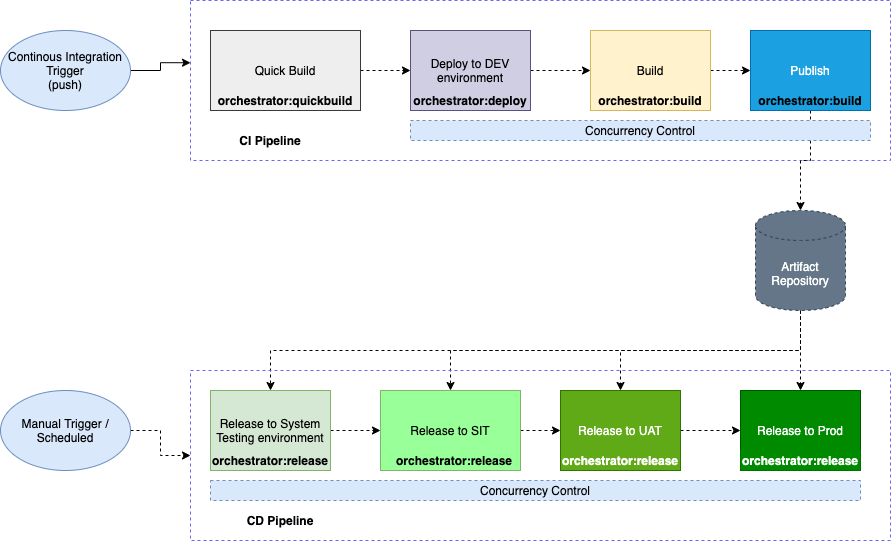

The diagram above was exported from draw.io. Its source (the exported page's mxGraphModel, read from the mxfile embedded in the PNG):
<mxGraphModel dx="1426" dy="769" grid="1" gridSize="10" guides="1" tooltips="1" connect="1" arrows="1" fold="1" page="1" pageScale="1" pageWidth="827" pageHeight="1169" math="0" shadow="0">
  <root>
    <mxCell id="0" />
    <mxCell id="1" parent="0" />
    <mxCell id="aeY4gmfb_zgNmA98kVLk-7" value="" style="rounded=0;whiteSpace=wrap;html=1;dashed=1;fillColor=none;strokeColor=#6666FF;" parent="1" vertex="1">
      <mxGeometry x="210" y="170" width="700" height="160" as="geometry" />
    </mxCell>
    <mxCell id="aeY4gmfb_zgNmA98kVLk-9" style="edgeStyle=orthogonalEdgeStyle;rounded=0;orthogonalLoop=1;jettySize=auto;html=1;exitX=1;exitY=0.5;exitDx=0;exitDy=0;entryX=0;entryY=0.389;entryDx=0;entryDy=0;entryPerimeter=0;" parent="1" source="aeY4gmfb_zgNmA98kVLk-1" target="aeY4gmfb_zgNmA98kVLk-7" edge="1">
      <mxGeometry relative="1" as="geometry" />
    </mxCell>
    <mxCell id="aeY4gmfb_zgNmA98kVLk-1" value="Continous Integration Trigger&lt;br&gt;(push)" style="ellipse;whiteSpace=wrap;html=1;fillColor=#dae8fc;strokeColor=#6c8ebf;" parent="1" vertex="1">
      <mxGeometry x="20" y="200" width="130" height="80" as="geometry" />
    </mxCell>
    <mxCell id="aeY4gmfb_zgNmA98kVLk-11" value="" style="edgeStyle=orthogonalEdgeStyle;rounded=0;orthogonalLoop=1;jettySize=auto;html=1;dashed=1;" parent="1" source="aeY4gmfb_zgNmA98kVLk-2" target="aeY4gmfb_zgNmA98kVLk-3" edge="1">
      <mxGeometry relative="1" as="geometry" />
    </mxCell>
    <mxCell id="aeY4gmfb_zgNmA98kVLk-2" value="Quick Build" style="rounded=0;whiteSpace=wrap;html=1;fillColor=#eeeeee;strokeColor=#36393d;" parent="1" vertex="1">
      <mxGeometry x="230" y="200" width="150" height="80" as="geometry" />
    </mxCell>
    <mxCell id="aeY4gmfb_zgNmA98kVLk-12" style="edgeStyle=orthogonalEdgeStyle;rounded=0;orthogonalLoop=1;jettySize=auto;html=1;exitX=1;exitY=0.5;exitDx=0;exitDy=0;entryX=0;entryY=0.5;entryDx=0;entryDy=0;dashed=1;" parent="1" source="aeY4gmfb_zgNmA98kVLk-3" target="aeY4gmfb_zgNmA98kVLk-4" edge="1">
      <mxGeometry relative="1" as="geometry" />
    </mxCell>
    <mxCell id="aeY4gmfb_zgNmA98kVLk-3" value="Deploy to DEV environment" style="rounded=0;whiteSpace=wrap;html=1;fillColor=#d0cee2;strokeColor=#56517e;" parent="1" vertex="1">
      <mxGeometry x="430" y="200" width="120" height="80" as="geometry" />
    </mxCell>
    <mxCell id="aeY4gmfb_zgNmA98kVLk-20" style="edgeStyle=orthogonalEdgeStyle;rounded=0;orthogonalLoop=1;jettySize=auto;html=1;exitX=1;exitY=0.5;exitDx=0;exitDy=0;entryX=0;entryY=0.5;entryDx=0;entryDy=0;dashed=1;strokeColor=#000000;" parent="1" source="aeY4gmfb_zgNmA98kVLk-4" target="aeY4gmfb_zgNmA98kVLk-5" edge="1">
      <mxGeometry relative="1" as="geometry" />
    </mxCell>
    <mxCell id="aeY4gmfb_zgNmA98kVLk-4" value="Build" style="rounded=0;whiteSpace=wrap;html=1;fillColor=#fff2cc;strokeColor=#d6b656;" parent="1" vertex="1">
      <mxGeometry x="610" y="200" width="120" height="80" as="geometry" />
    </mxCell>
    <mxCell id="aeY4gmfb_zgNmA98kVLk-15" style="edgeStyle=orthogonalEdgeStyle;rounded=0;orthogonalLoop=1;jettySize=auto;html=1;exitX=0.5;exitY=1;exitDx=0;exitDy=0;dashed=1;" parent="1" source="aeY4gmfb_zgNmA98kVLk-5" target="aeY4gmfb_zgNmA98kVLk-14" edge="1">
      <mxGeometry relative="1" as="geometry" />
    </mxCell>
    <mxCell id="aeY4gmfb_zgNmA98kVLk-5" value="Publish" style="rounded=0;whiteSpace=wrap;html=1;fillColor=#1ba1e2;strokeColor=#006EAF;fontColor=#ffffff;" parent="1" vertex="1">
      <mxGeometry x="770" y="200" width="120" height="80" as="geometry" />
    </mxCell>
    <mxCell id="aeY4gmfb_zgNmA98kVLk-13" value="Concurrency Control" style="rounded=0;whiteSpace=wrap;html=1;dashed=1;fillColor=#dae8fc;strokeColor=#6c8ebf;" parent="1" vertex="1">
      <mxGeometry x="430" y="290" width="460" height="20" as="geometry" />
    </mxCell>
    <mxCell id="aeY4gmfb_zgNmA98kVLk-43" style="edgeStyle=orthogonalEdgeStyle;rounded=0;orthogonalLoop=1;jettySize=auto;html=1;exitX=0.5;exitY=1;exitDx=0;exitDy=0;exitPerimeter=0;entryX=0.5;entryY=0;entryDx=0;entryDy=0;dashed=1;strokeColor=#000000;" parent="1" source="aeY4gmfb_zgNmA98kVLk-14" target="aeY4gmfb_zgNmA98kVLk-27" edge="1">
      <mxGeometry relative="1" as="geometry" />
    </mxCell>
    <mxCell id="aeY4gmfb_zgNmA98kVLk-45" style="edgeStyle=orthogonalEdgeStyle;rounded=0;orthogonalLoop=1;jettySize=auto;html=1;exitX=0.5;exitY=1;exitDx=0;exitDy=0;exitPerimeter=0;dashed=1;strokeColor=#000000;" parent="1" source="aeY4gmfb_zgNmA98kVLk-14" target="aeY4gmfb_zgNmA98kVLk-34" edge="1">
      <mxGeometry relative="1" as="geometry" />
    </mxCell>
    <mxCell id="aeY4gmfb_zgNmA98kVLk-46" style="edgeStyle=orthogonalEdgeStyle;rounded=0;orthogonalLoop=1;jettySize=auto;html=1;exitX=0.5;exitY=1;exitDx=0;exitDy=0;exitPerimeter=0;entryX=0.5;entryY=0;entryDx=0;entryDy=0;dashed=1;strokeColor=#000000;" parent="1" source="aeY4gmfb_zgNmA98kVLk-14" target="aeY4gmfb_zgNmA98kVLk-36" edge="1">
      <mxGeometry relative="1" as="geometry" />
    </mxCell>
    <mxCell id="4m2JteArz7fBy0ObsMiF-3" style="edgeStyle=orthogonalEdgeStyle;rounded=0;orthogonalLoop=1;jettySize=auto;html=1;exitX=0.5;exitY=1;exitDx=0;exitDy=0;exitPerimeter=0;entryX=0.5;entryY=0;entryDx=0;entryDy=0;dashed=1;" edge="1" parent="1" source="aeY4gmfb_zgNmA98kVLk-14" target="aeY4gmfb_zgNmA98kVLk-32">
      <mxGeometry relative="1" as="geometry" />
    </mxCell>
    <mxCell id="aeY4gmfb_zgNmA98kVLk-14" value="Artifact Repository" style="shape=cylinder3;whiteSpace=wrap;html=1;boundedLbl=1;backgroundOutline=1;size=15;dashed=1;fillColor=#647687;strokeColor=#314354;fontColor=#ffffff;" parent="1" vertex="1">
      <mxGeometry x="775" y="380" width="90" height="100" as="geometry" />
    </mxCell>
    <mxCell id="aeY4gmfb_zgNmA98kVLk-16" value="&lt;b&gt;orchestrator:quickbuild&lt;/b&gt;" style="text;html=1;strokeColor=none;fillColor=none;align=center;verticalAlign=middle;whiteSpace=wrap;rounded=0;dashed=1;" parent="1" vertex="1">
      <mxGeometry x="230" y="260" width="150" height="20" as="geometry" />
    </mxCell>
    <mxCell id="aeY4gmfb_zgNmA98kVLk-17" value="&lt;b&gt;orchestrator:deploy&lt;/b&gt;" style="text;html=1;strokeColor=none;fillColor=none;align=center;verticalAlign=middle;whiteSpace=wrap;rounded=0;dashed=1;" parent="1" vertex="1">
      <mxGeometry x="430" y="260" width="120" height="20" as="geometry" />
    </mxCell>
    <mxCell id="aeY4gmfb_zgNmA98kVLk-18" value="&lt;b&gt;orchestrator:build&lt;/b&gt;" style="text;html=1;strokeColor=none;fillColor=none;align=center;verticalAlign=middle;whiteSpace=wrap;rounded=0;dashed=1;" parent="1" vertex="1">
      <mxGeometry x="610" y="260" width="120" height="20" as="geometry" />
    </mxCell>
    <mxCell id="aeY4gmfb_zgNmA98kVLk-19" value="&lt;b&gt;orchestrator:build&lt;/b&gt;" style="text;html=1;strokeColor=none;fillColor=none;align=center;verticalAlign=middle;whiteSpace=wrap;rounded=0;dashed=1;" parent="1" vertex="1">
      <mxGeometry x="770" y="260" width="120" height="20" as="geometry" />
    </mxCell>
    <mxCell id="aeY4gmfb_zgNmA98kVLk-21" value="" style="rounded=0;whiteSpace=wrap;html=1;dashed=1;fillColor=none;strokeColor=#6666FF;" parent="1" vertex="1">
      <mxGeometry x="210" y="540" width="700" height="170" as="geometry" />
    </mxCell>
    <mxCell id="aeY4gmfb_zgNmA98kVLk-22" value="&lt;b&gt;CI Pipeline&lt;/b&gt;" style="text;html=1;strokeColor=none;fillColor=none;align=center;verticalAlign=middle;whiteSpace=wrap;rounded=0;dashed=1;" parent="1" vertex="1">
      <mxGeometry x="220" y="300" width="140" height="20" as="geometry" />
    </mxCell>
    <mxCell id="aeY4gmfb_zgNmA98kVLk-25" style="edgeStyle=orthogonalEdgeStyle;rounded=0;orthogonalLoop=1;jettySize=auto;html=1;exitX=1;exitY=0.5;exitDx=0;exitDy=0;entryX=0;entryY=0.5;entryDx=0;entryDy=0;dashed=1;strokeColor=#000000;" parent="1" source="aeY4gmfb_zgNmA98kVLk-23" target="aeY4gmfb_zgNmA98kVLk-21" edge="1">
      <mxGeometry relative="1" as="geometry" />
    </mxCell>
    <mxCell id="aeY4gmfb_zgNmA98kVLk-23" value="Manual Trigger / Scheduled&lt;br&gt;" style="ellipse;whiteSpace=wrap;html=1;fillColor=#dae8fc;strokeColor=#6c8ebf;" parent="1" vertex="1">
      <mxGeometry x="20" y="560" width="130" height="80" as="geometry" />
    </mxCell>
    <mxCell id="aeY4gmfb_zgNmA98kVLk-39" style="edgeStyle=orthogonalEdgeStyle;rounded=0;orthogonalLoop=1;jettySize=auto;html=1;exitX=1;exitY=0.5;exitDx=0;exitDy=0;entryX=0;entryY=0.5;entryDx=0;entryDy=0;dashed=1;strokeColor=#000000;" parent="1" source="aeY4gmfb_zgNmA98kVLk-27" target="aeY4gmfb_zgNmA98kVLk-32" edge="1">
      <mxGeometry relative="1" as="geometry" />
    </mxCell>
    <mxCell id="aeY4gmfb_zgNmA98kVLk-27" value="Release to System Testing environment" style="rounded=0;whiteSpace=wrap;html=1;fillColor=#d5e8d4;strokeColor=#82b366;" parent="1" vertex="1">
      <mxGeometry x="230" y="560" width="120" height="80" as="geometry" />
    </mxCell>
    <mxCell id="aeY4gmfb_zgNmA98kVLk-28" value="&lt;b&gt;orchestrator:release&lt;/b&gt;" style="text;html=1;strokeColor=none;fillColor=none;align=center;verticalAlign=middle;whiteSpace=wrap;rounded=0;dashed=1;" parent="1" vertex="1">
      <mxGeometry x="230" y="620" width="120" height="20" as="geometry" />
    </mxCell>
    <mxCell id="aeY4gmfb_zgNmA98kVLk-40" style="edgeStyle=orthogonalEdgeStyle;rounded=0;orthogonalLoop=1;jettySize=auto;html=1;exitX=1;exitY=0.5;exitDx=0;exitDy=0;entryX=0;entryY=0.5;entryDx=0;entryDy=0;dashed=1;strokeColor=#000000;" parent="1" source="aeY4gmfb_zgNmA98kVLk-32" target="aeY4gmfb_zgNmA98kVLk-34" edge="1">
      <mxGeometry relative="1" as="geometry" />
    </mxCell>
    <mxCell id="aeY4gmfb_zgNmA98kVLk-32" value="Release to SIT" style="rounded=0;whiteSpace=wrap;html=1;strokeColor=#82b366;fillColor=#99FF99;" parent="1" vertex="1">
      <mxGeometry x="400" y="560" width="140" height="80" as="geometry" />
    </mxCell>
    <mxCell id="aeY4gmfb_zgNmA98kVLk-33" value="&lt;b&gt;orchestrator:release&lt;/b&gt;" style="text;html=1;strokeColor=none;fillColor=none;align=center;verticalAlign=middle;whiteSpace=wrap;rounded=0;dashed=1;" parent="1" vertex="1">
      <mxGeometry x="414" y="620" width="120" height="20" as="geometry" />
    </mxCell>
    <mxCell id="aeY4gmfb_zgNmA98kVLk-42" style="edgeStyle=orthogonalEdgeStyle;rounded=0;orthogonalLoop=1;jettySize=auto;html=1;exitX=1;exitY=0.5;exitDx=0;exitDy=0;dashed=1;strokeColor=#000000;" parent="1" source="aeY4gmfb_zgNmA98kVLk-34" target="aeY4gmfb_zgNmA98kVLk-36" edge="1">
      <mxGeometry relative="1" as="geometry" />
    </mxCell>
    <mxCell id="aeY4gmfb_zgNmA98kVLk-34" value="Release to UAT" style="rounded=0;whiteSpace=wrap;html=1;fillColor=#60a917;strokeColor=#2D7600;fontColor=#ffffff;" parent="1" vertex="1">
      <mxGeometry x="580" y="560" width="120" height="80" as="geometry" />
    </mxCell>
    <mxCell id="aeY4gmfb_zgNmA98kVLk-35" value="&lt;b&gt;&lt;font color=&quot;#ffffff&quot;&gt;orchestrator:release&lt;/font&gt;&lt;/b&gt;" style="text;html=1;align=center;verticalAlign=middle;whiteSpace=wrap;rounded=0;dashed=1;" parent="1" vertex="1">
      <mxGeometry x="580" y="620" width="120" height="20" as="geometry" />
    </mxCell>
    <mxCell id="aeY4gmfb_zgNmA98kVLk-36" value="Release to Prod" style="rounded=0;whiteSpace=wrap;html=1;fillColor=#008a00;strokeColor=#005700;fontColor=#ffffff;" parent="1" vertex="1">
      <mxGeometry x="760" y="560" width="120" height="80" as="geometry" />
    </mxCell>
    <mxCell id="aeY4gmfb_zgNmA98kVLk-37" value="&lt;b&gt;orchestrator:release&lt;/b&gt;" style="text;html=1;fillColor=#008a00;align=center;verticalAlign=middle;whiteSpace=wrap;rounded=0;dashed=1;fontColor=#ffffff;" parent="1" vertex="1">
      <mxGeometry x="760" y="620" width="120" height="20" as="geometry" />
    </mxCell>
    <mxCell id="aeY4gmfb_zgNmA98kVLk-47" value="Concurrency Control" style="rounded=0;whiteSpace=wrap;html=1;dashed=1;fillColor=#dae8fc;strokeColor=#6c8ebf;" parent="1" vertex="1">
      <mxGeometry x="230" y="650" width="650" height="20" as="geometry" />
    </mxCell>
    <mxCell id="aeY4gmfb_zgNmA98kVLk-48" value="&lt;b&gt;CD Pipeline&lt;/b&gt;" style="text;html=1;strokeColor=none;fillColor=none;align=center;verticalAlign=middle;whiteSpace=wrap;rounded=0;dashed=1;" parent="1" vertex="1">
      <mxGeometry x="230" y="680" width="140" height="20" as="geometry" />
    </mxCell>
  </root>
</mxGraphModel>